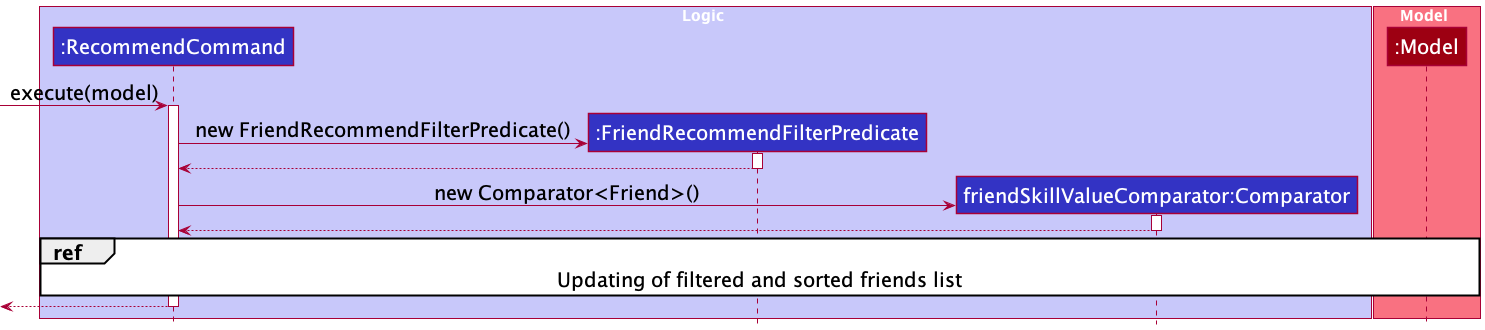

The diagram above was rendered by PlantUML. Its source (embedded in the PNG):
@startuml
!include style.puml
skinparam defaultFontSize 20

box Logic LOGIC_COLOR_T1
participant ":RecommendCommand" as RecommendCommand LOGIC_COLOR
participant ":FriendRecommendFilterPredicate" as FriendRecommendFilterPredicate LOGIC_COLOR
participant "friendSkillValueComparator:Comparator" as Comparator LOGIC_COLOR
end box

box Model MODEL_COLOR_T1
participant ":Model" as Model MODEL_COLOR
end box

-> RecommendCommand: execute(model)
activate RecommendCommand

create FriendRecommendFilterPredicate
RecommendCommand -> FriendRecommendFilterPredicate: new FriendRecommendFilterPredicate()
activate FriendRecommendFilterPredicate

RecommendCommand <-- FriendRecommendFilterPredicate
deactivate FriendRecommendFilterPredicate

create Comparator
RecommendCommand -> Comparator: new Comparator<Friend>()
activate Comparator

RecommendCommand <-- Comparator
deactivate Comparator

ref over RecommendCommand, Model: Updating of filtered and sorted friends list

<-- RecommendCommand
deactivate RecommendCommand

@enduml